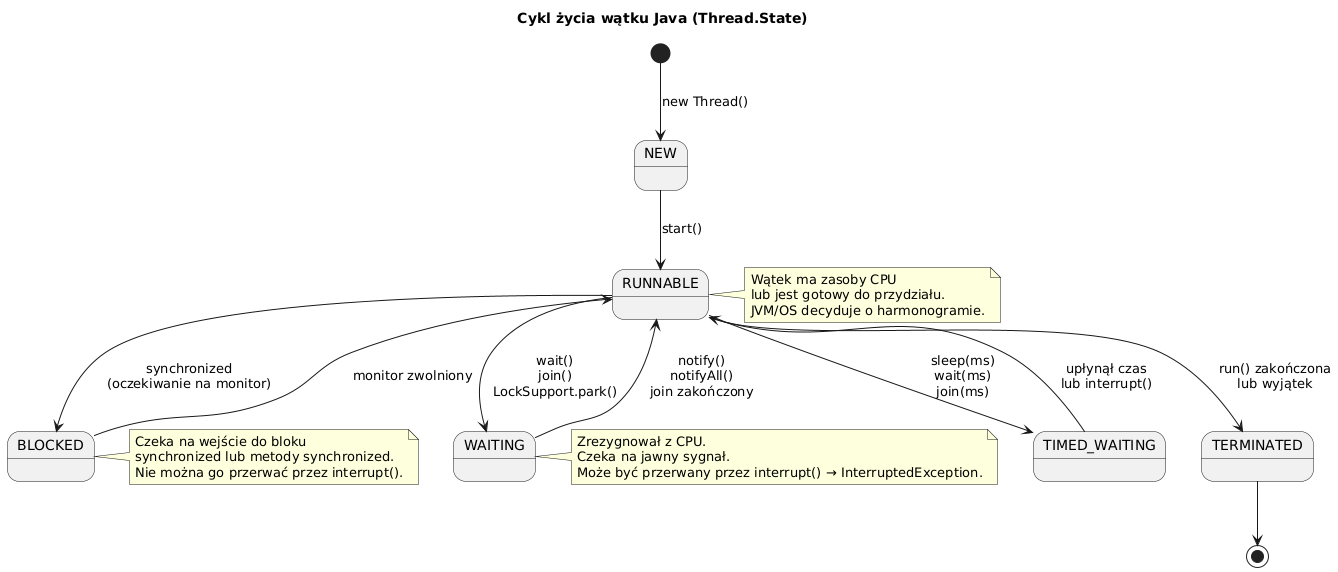

The diagram above was rendered by PlantUML. Its source (embedded in the PNG):
@startuml thread_lifecycle
skinparam shadowing false
skinparam defaultFontName "DejaVu Sans"
title Cykl życia wątku Java (Thread.State)

[*] --> NEW : new Thread()

NEW --> RUNNABLE : start()

RUNNABLE --> TIMED_WAITING : sleep(ms)\nwait(ms)\njoin(ms)
TIMED_WAITING --> RUNNABLE : upłynął czas\nlub interrupt()

RUNNABLE --> WAITING : wait()\njoin()\nLockSupport.park()
WAITING --> RUNNABLE : notify()\nnotifyAll()\njoin zakończony

RUNNABLE --> BLOCKED : synchronized\n(oczekiwanie na monitor)
BLOCKED --> RUNNABLE : monitor zwolniony

RUNNABLE --> TERMINATED : run() zakończona\nlub wyjątek

TERMINATED --> [*]

note right of RUNNABLE
  Wątek ma zasoby CPU
  lub jest gotowy do przydziału.
  JVM/OS decyduje o harmonogramie.
end note

note right of BLOCKED
  Czeka na wejście do bloku
  synchronized lub metody synchronized.
  Nie można go przerwać przez interrupt().
end note

note right of WAITING
  Zrezygnował z CPU.
  Czeka na jawny sygnał.
  Może być przerwany przez interrupt() → InterruptedException.
end note

@enduml